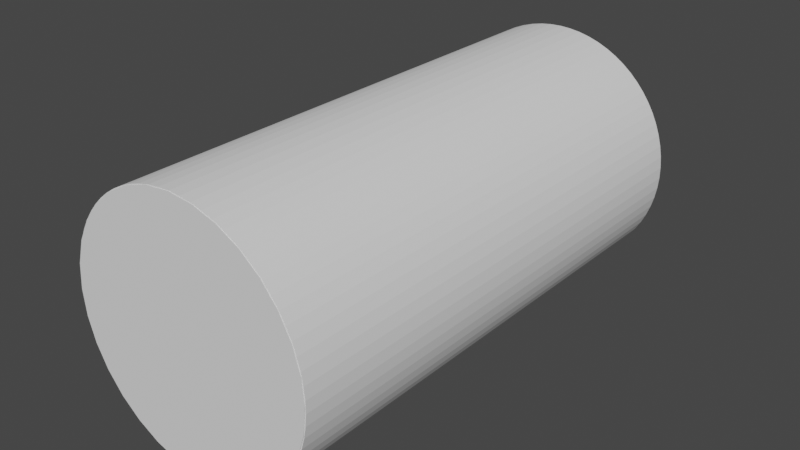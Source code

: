 # Source: cylinder.blend  (saved by Blender 2.80.59; exported with 4.5.12 LTS)
import bpy
from mathutils import Matrix  # noqa: F401  (used for matrix-valued properties, if any)

bpy.ops.wm.read_factory_settings(use_empty=True)
scene = bpy.context.scene
scene.name = 'Scene'

# ---- collections
col_collection = bpy.data.collections.new('Collection'); scene.collection.children.link(col_collection)

# ---- world
world_world = bpy.data.worlds.new('World'); scene.world = world_world
world_world.use_nodes = True; world_world.node_tree.nodes.clear()
_N = world_world.node_tree.nodes; _L = world_world.node_tree.links
n0 = _N.new('ShaderNodeOutputWorld'); n0.name = 'World Output'; n0.location = (300, 300)
n1 = _N.new('ShaderNodeBackground'); n1.name = 'Background'; n1.location = (10, 300)
n1.inputs[0].default_value = (0.05088, 0.05088, 0.05088, 1.0)
_L.new(n1.outputs[0], n0.inputs[0])
n0.is_active_output = True
world_world.color = (0.05088, 0.05088, 0.05088)
world_world.use_sun_shadow = False
world_world.sun_shadow_jitter_overblur = 0.0

# ---- meshes
me_cylinder = bpy.data.meshes.new('Cylinder')
me_cylinder.from_pydata([(2.686e-08, 0.9941, 0.4985), (2.686e-08, -1.003, 0.4985), (0.09724, 0.9941, 0.4889), (0.09724, -1.003, 0.4889), (0.1907, 0.9941, 0.4605), (0.1907, -1.003, 0.4605), (0.2769, 0.9941, 0.4144), (0.2769, -1.003, 0.4144), (0.3525, 0.9941, 0.3525), (0.3525, -1.003, 0.3525), (0.4144, 0.9941, 0.2769), (0.4144, -1.003, 0.2769), (0.4605, 0.9941, 0.1907), (0.4605, -1.003, 0.1907), (0.4889, 0.9941, 0.09724), (0.4889, -1.003, 0.09724), (0.4985, 0.9941, -1.49e-07), (0.4985, -1.003, -5.989e-08), (0.4889, 0.9941, -0.09724), (0.4889, -1.003, -0.09724), (0.4605, 0.9941, -0.1907), (0.4605, -1.003, -0.1907), (0.4144, 0.9941, -0.2769), (0.4144, -1.003, -0.2769), (0.3525, 0.9941, -0.3525), (0.3525, -1.003, -0.3525), (0.2769, 0.9941, -0.4144), (0.2769, -1.003, -0.4144), (0.1907, 0.9941, -0.4605), (0.1907, -1.003, -0.4605), (0.09724, 0.9941, -0.4889), (0.09724, -1.003, -0.4889), (-1.356e-07, 0.9941, -0.4985), (-1.356e-07, -1.003, -0.4985), (-0.09724, 0.9941, -0.4889), (-0.09724, -1.003, -0.4889), (-0.1907, 0.9941, -0.4605), (-0.1907, -1.003, -0.4605), (-0.2769, 0.9941, -0.4144), (-0.2769, -1.003, -0.4144), (-0.3525, 0.9941, -0.3525), (-0.3525, -1.003, -0.3525), (-0.4144, 0.9941, -0.2769), (-0.4144, -1.003, -0.2769), (-0.4605, 0.9941, -0.1907), (-0.4605, -1.003, -0.1907), (-0.4889, 0.9941, -0.09724), (-0.4889, -1.003, -0.09724), (-0.4985, 0.9941, 2.966e-07), (-0.4985, -1.003, 3.561e-07), (-0.4889, 0.9941, 0.09724), (-0.4889, -1.003, 0.09724), (-0.4605, 0.9941, 0.1907), (-0.4605, -1.003, 0.1907), (-0.4144, 0.9941, 0.2769), (-0.4144, -1.003, 0.2769), (-0.3525, 0.9941, 0.3525), (-0.3525, -1.003, 0.3525), (-0.2769, 0.9941, 0.4144), (-0.2769, -1.003, 0.4144), (-0.1907, 0.9941, 0.4605), (-0.1907, -1.003, 0.4605), (-0.09724, 0.9941, 0.4889), (-0.09724, -1.003, 0.4889), (0.0, 1.0, 0.5), (0.0, -1.0, 0.5), (0.04482, 1.0, 0.498), (0.04482, -1.0, 0.498), (0.08928, 1.0, 0.492), (0.08928, -1.0, 0.492), (0.133, 1.0, 0.482), (0.133, -1.0, 0.482), (0.1757, 1.0, 0.4681), (0.1757, -1.0, 0.4681), (0.2169, 1.0, 0.4505), (0.2169, -1.0, 0.4505), (0.2564, 1.0, 0.4292), (0.2564, -1.0, 0.4292), (0.2939, 1.0, 0.4045), (0.2939, -1.0, 0.4045), (0.329, 1.0, 0.3765), (0.329, -1.0, 0.3765), (0.3614, 1.0, 0.3455), (0.3614, -1.0, 0.3455), (0.3909, 1.0, 0.3117), (0.3909, -1.0, 0.3117), (0.4173, 1.0, 0.2754), (0.4173, -1.0, 0.2754), (0.4403, 1.0, 0.2369), (0.4403, -1.0, 0.2369), (0.4598, 1.0, 0.1965), (0.4598, -1.0, 0.1965), (0.4755, 1.0, 0.1545), (0.4755, -1.0, 0.1545), (0.4875, 1.0, 0.1113), (0.4875, -1.0, 0.1113), (0.4955, 1.0, 0.06712), (0.4955, -1.0, 0.06712), (0.4995, 1.0, 0.02243), (0.4995, -1.0, 0.02243), (0.4995, 1.0, -0.02243), (0.4995, -1.0, -0.02243), (0.4955, 1.0, -0.06712), (0.4955, -1.0, -0.06712), (0.4875, 1.0, -0.1113), (0.4875, -1.0, -0.1113), (0.4755, 1.0, -0.1545), (0.4755, -1.0, -0.1545), (0.4598, 1.0, -0.1965), (0.4598, -1.0, -0.1965), (0.4403, 1.0, -0.2369), (0.4403, -1.0, -0.2369), (0.4173, 1.0, -0.2754), (0.4173, -1.0, -0.2754), (0.3909, 1.0, -0.3117), (0.3909, -1.0, -0.3117), (0.3614, 1.0, -0.3455), (0.3614, -1.0, -0.3455), (0.329, 1.0, -0.3765), (0.329, -1.0, -0.3765), (0.2939, 1.0, -0.4045), (0.2939, -1.0, -0.4045), (0.2564, 1.0, -0.4292), (0.2564, -1.0, -0.4292), (0.2169, 1.0, -0.4505), (0.2169, -1.0, -0.4505), (0.1757, 1.0, -0.4681), (0.1757, -1.0, -0.4681), (0.133, 1.0, -0.482), (0.133, -1.0, -0.482), (0.08928, 1.0, -0.492), (0.08928, -1.0, -0.492), (0.04482, 1.0, -0.498), (0.04482, -1.0, -0.498), (-2.821e-07, 1.0, -0.5), (-2.821e-07, -1.0, -0.5), (-0.04482, 1.0, -0.498), (-0.04482, -1.0, -0.498), (-0.08928, 1.0, -0.492), (-0.08928, -1.0, -0.492), (-0.133, 1.0, -0.482), (-0.133, -1.0, -0.482), (-0.1757, 1.0, -0.4681), (-0.1757, -1.0, -0.4681), (-0.2169, 1.0, -0.4505), (-0.2169, -1.0, -0.4505), (-0.2564, 1.0, -0.4292), (-0.2564, -1.0, -0.4292), (-0.2939, 1.0, -0.4045), (-0.2939, -1.0, -0.4045), (-0.329, 1.0, -0.3765), (-0.329, -1.0, -0.3765), (-0.3614, 1.0, -0.3455), (-0.3614, -1.0, -0.3455), (-0.3909, 1.0, -0.3117), (-0.3909, -1.0, -0.3117), (-0.4173, 1.0, -0.2754), (-0.4173, -1.0, -0.2754), (-0.4403, 1.0, -0.2369), (-0.4403, -1.0, -0.2369), (-0.4598, 1.0, -0.1965), (-0.4598, -1.0, -0.1965), (-0.4755, 1.0, -0.1545), (-0.4755, -1.0, -0.1545), (-0.4875, 1.0, -0.1113), (-0.4875, -1.0, -0.1113), (-0.4955, 1.0, -0.06712), (-0.4955, -1.0, -0.06712), (-0.4995, 1.0, -0.02243), (-0.4995, -1.0, -0.02243), (-0.4995, 1.0, 0.02243), (-0.4995, -1.0, 0.02243), (-0.4955, 1.0, 0.06712), (-0.4955, -1.0, 0.06712), (-0.4875, 1.0, 0.1113), (-0.4875, -1.0, 0.1113), (-0.4755, 1.0, 0.1545), (-0.4755, -1.0, 0.1545), (-0.4598, 1.0, 0.1965), (-0.4598, -1.0, 0.1965), (-0.4403, 1.0, 0.2369), (-0.4403, -1.0, 0.2369), (-0.4173, 1.0, 0.2754), (-0.4173, -1.0, 0.2754), (-0.3909, 1.0, 0.3117), (-0.3909, -1.0, 0.3117), (-0.3614, 1.0, 0.3455), (-0.3614, -1.0, 0.3455), (-0.329, 1.0, 0.3765), (-0.329, -1.0, 0.3765), (-0.2939, 1.0, 0.4045), (-0.2939, -1.0, 0.4045), (-0.2564, 1.0, 0.4292), (-0.2564, -1.0, 0.4292), (-0.2169, 1.0, 0.4505), (-0.2169, -1.0, 0.4505), (-0.1757, 1.0, 0.4681), (-0.1757, -1.0, 0.4681), (-0.133, 1.0, 0.482), (-0.133, -1.0, 0.482), (-0.08928, 1.0, 0.492), (-0.08928, -1.0, 0.492), (-0.04482, 1.0, 0.498), (-0.04482, -1.0, 0.498)], [], [(0, 1, 3, 2), (2, 3, 5, 4), (4, 5, 7, 6), (6, 7, 9, 8), (8, 9, 11, 10), (10, 11, 13, 12), (12, 13, 15, 14), (14, 15, 17, 16), (16, 17, 19, 18), (18, 19, 21, 20), (20, 21, 23, 22), (22, 23, 25, 24), (24, 25, 27, 26), (26, 27, 29, 28), (28, 29, 31, 30), (30, 31, 33, 32), (32, 33, 35, 34), (34, 35, 37, 36), (36, 37, 39, 38), (38, 39, 41, 40), (40, 41, 43, 42), (42, 43, 45, 44), (44, 45, 47, 46), (46, 47, 49, 48), (48, 49, 51, 50), (50, 51, 53, 52), (52, 53, 55, 54), (54, 55, 57, 56), (56, 57, 59, 58), (58, 59, 61, 60), (3, 1, 63, 61, 59, 57, 55, 53, 51, 49, 47, 45, 43, 41, 39, 37, 35, 33, 31, 29, 27, 25, 23, 21, 19, 17, 15, 13, 11, 9, 7, 5), (60, 61, 63, 62), (62, 63, 1, 0), (0, 2, 4, 6, 8, 10, 12, 14, 16, 18, 20, 22, 24, 26, 28, 30, 32, 34, 36, 38, 40, 42, 44, 46, 48, 50, 52, 54, 56, 58, 60, 62), (64, 65, 67, 66), (66, 67, 69, 68), (68, 69, 71, 70), (70, 71, 73, 72), (72, 73, 75, 74), (74, 75, 77, 76), (76, 77, 79, 78), (78, 79, 81, 80), (80, 81, 83, 82), (82, 83, 85, 84), (84, 85, 87, 86), (86, 87, 89, 88), (88, 89, 91, 90), (90, 91, 93, 92), (92, 93, 95, 94), (94, 95, 97, 96), (96, 97, 99, 98), (98, 99, 101, 100), (100, 101, 103, 102), (102, 103, 105, 104), (104, 105, 107, 106), (106, 107, 109, 108), (108, 109, 111, 110), (110, 111, 113, 112), (112, 113, 115, 114), (114, 115, 117, 116), (116, 117, 119, 118), (118, 119, 121, 120), (120, 121, 123, 122), (122, 123, 125, 124), (124, 125, 127, 126), (126, 127, 129, 128), (128, 129, 131, 130), (130, 131, 133, 132), (132, 133, 135, 134), (134, 135, 137, 136), (136, 137, 139, 138), (138, 139, 141, 140), (140, 141, 143, 142), (142, 143, 145, 144), (144, 145, 147, 146), (146, 147, 149, 148), (148, 149, 151, 150), (150, 151, 153, 152), (152, 153, 155, 154), (154, 155, 157, 156), (156, 157, 159, 158), (158, 159, 161, 160), (160, 161, 163, 162), (162, 163, 165, 164), (164, 165, 167, 166), (166, 167, 169, 168), (168, 169, 171, 170), (170, 171, 173, 172), (172, 173, 175, 174), (174, 175, 177, 176), (176, 177, 179, 178), (178, 179, 181, 180), (180, 181, 183, 182), (182, 183, 185, 184), (184, 185, 187, 186), (186, 187, 189, 188), (188, 189, 191, 190), (190, 191, 193, 192), (192, 193, 195, 194), (194, 195, 197, 196), (196, 197, 199, 198), (198, 199, 201, 200), (67, 65, 203, 201, 199, 197, 195, 193, 191, 189, 187, 185, 183, 181, 179, 177, 175, 173, 171, 169, 167, 165, 163, 161, 159, 157, 155, 153, 151, 149, 147, 145, 143, 141, 139, 137, 135, 133, 131, 129, 127, 125, 123, 121, 119, 117, 115, 113, 111, 109, 107, 105, 103, 101, 99, 97, 95, 93, 91, 89, 87, 85, 83, 81, 79, 77, 75, 73, 71, 69), (200, 201, 203, 202), (202, 203, 65, 64), (64, 66, 68, 70, 72, 74, 76, 78, 80, 82, 84, 86, 88, 90, 92, 94, 96, 98, 100, 102, 104, 106, 108, 110, 112, 114, 116, 118, 120, 122, 124, 126, 128, 130, 132, 134, 136, 138, 140, 142, 144, 146, 148, 150, 152, 154, 156, 158, 160, 162, 164, 166, 168, 170, 172, 174, 176, 178, 180, 182, 184, 186, 188, 190, 192, 194, 196, 198, 200, 202)])
_uv = me_cylinder.uv_layers.new(name='UVMap')
_uv.uv.foreach_set('vector', [1.0, 0.5, 1.0, 1.0, 0.9688, 1.0, 0.9688, 0.5, 0.9688, 0.5, 0.9688, 1.0, 0.9375, 1.0, 0.9375, 0.5, 0.9375, 0.5, 0.9375, 1.0, 0.9062, 1.0, 0.9062, 0.5, 0.9062, 0.5, 0.9062, 1.0, 0.875, 1.0, 0.875, 0.5, 0.875, 0.5, 0.875, 1.0, 0.8438, 1.0, 0.8438, 0.5, 0.8438, 0.5, 0.8438, 1.0, 0.8125, 1.0, 0.8125, 0.5, 0.8125, 0.5, 0.8125, 1.0, 0.7812, 1.0, 0.7812, 0.5, 0.7812, 0.5, 0.7812, 1.0, 0.75, 1.0, 0.75, 0.5, 0.75, 0.5, 0.75, 1.0, 0.7188, 1.0, 0.7188, 0.5, 0.7188, 0.5, 0.7188, 1.0, 0.6875, 1.0, 0.6875, 0.5, 0.6875, 0.5, 0.6875, 1.0, 0.6562, 1.0, 0.6562, 0.5, 0.6562, 0.5, 0.6562, 1.0, 0.625, 1.0, 0.625, 0.5, 0.625, 0.5, 0.625, 1.0, 0.5938, 1.0, 0.5938, 0.5, 0.5938, 0.5, 0.5938, 1.0, 0.5625, 1.0, 0.5625, 0.5, 0.5625, 0.5, 0.5625, 1.0, 0.5312, 1.0, 0.5312, 0.5, 0.5312, 0.5, 0.5312, 1.0, 0.5, 1.0, 0.5, 0.5, 0.5, 0.5, 0.5, 1.0, 0.4688, 1.0, 0.4688, 0.5, 0.4688, 0.5, 0.4688, 1.0, 0.4375, 1.0, 0.4375, 0.5, 0.4375, 0.5, 0.4375, 1.0, 0.4062, 1.0, 0.4062, 0.5, 0.4062, 0.5, 0.4062, 1.0, 0.375, 1.0, 0.375, 0.5, 0.375, 0.5, 0.375, 1.0, 0.3438, 1.0, 0.3438, 0.5, 0.3438, 0.5, 0.3438, 1.0, 0.3125, 1.0, 0.3125, 0.5, 0.3125, 0.5, 0.3125, 1.0, 0.2812, 1.0, 0.2812, 0.5, 0.2812, 0.5, 0.2812, 1.0, 0.25, 1.0, 0.25, 0.5, 0.25, 0.5, 0.25, 1.0, 0.2188, 1.0, 0.2188, 0.5, 0.2188, 0.5, 0.2188, 1.0, 0.1875, 1.0, 0.1875, 0.5, 0.1875, 0.5, 0.1875, 1.0, 0.1562, 1.0, 0.1562, 0.5, 0.1562, 0.5, 0.1562, 1.0, 0.125, 1.0, 0.125, 0.5, 0.125, 0.5, 0.125, 1.0, 0.09375, 1.0, 0.09375, 0.5, 0.09375, 0.5, 0.09375, 1.0, 0.0625, 1.0, 0.0625, 0.5, 0.2968, 0.4854, 0.25, 0.49, 0.2032, 0.4854, 0.1582, 0.4717, 0.1167, 0.4496, 0.08029, 0.4197, 0.05045, 0.3833, 0.02827, 0.3418, 0.01461, 0.2968, 0.01, 0.25, 0.01461, 0.2032, 0.02827, 0.1582, 0.05045, 0.1167, 0.08029, 0.08029, 0.1167, 0.05045, 0.1582, 0.02827, 0.2032, 0.01461, 0.25, 0.01, 0.2968, 0.01461, 0.3418, 0.02827, 0.3833, 0.05045, 0.4197, 0.08029, 0.4496, 0.1167, 0.4717, 0.1582, 0.4854, 0.2032, 0.49, 0.25, 0.4854, 0.2968, 0.4717, 0.3418, 0.4496, 0.3833, 0.4197, 0.4197, 0.3833, 0.4496, 0.3418, 0.4717, 0.0625, 0.5, 0.0625, 1.0, 0.03125, 1.0, 0.03125, 0.5, 0.03125, 0.5, 0.03125, 1.0, 0.0, 1.0, 0.0, 0.5, 0.75, 0.49, 0.7968, 0.4854, 0.8418, 0.4717, 0.8833, 0.4496, 0.9197, 0.4197, 0.9496, 0.3833, 0.9717, 0.3418, 0.9854, 0.2968, 0.99, 0.25, 0.9854, 0.2032, 0.9717, 0.1582, 0.9496, 0.1167, 0.9197, 0.08029, 0.8833, 0.05045, 0.8418, 0.02827, 0.7968, 0.01461, 0.75, 0.01, 0.7032, 0.01461, 0.6582, 0.02827, 0.6167, 0.05045, 0.5803, 0.08029, 0.5504, 0.1167, 0.5283, 0.1582, 0.5146, 0.2032, 0.51, 0.25, 0.5146, 0.2968, 0.5283, 0.3418, 0.5504, 0.3833, 0.5803, 0.4197, 0.6167, 0.4496, 0.6582, 0.4717, 0.7032, 0.4854, 1.0, 0.5, 1.0, 1.0, 0.9857, 1.0, 0.9857, 0.5, 0.9857, 0.5, 0.9857, 1.0, 0.9714, 1.0, 0.9714, 0.5, 0.9714, 0.5, 0.9714, 1.0, 0.9571, 1.0, 0.9571, 0.5, 0.9571, 0.5, 0.9571, 1.0, 0.9429, 1.0, 0.9429, 0.5, 0.9429, 0.5, 0.9429, 1.0, 0.9286, 1.0, 0.9286, 0.5, 0.9286, 0.5, 0.9286, 1.0, 0.9143, 1.0, 0.9143, 0.5, 0.9143, 0.5, 0.9143, 1.0, 0.9, 1.0, 0.9, 0.5, 0.9, 0.5, 0.9, 1.0, 0.8857, 1.0, 0.8857, 0.5, 0.8857, 0.5, 0.8857, 1.0, 0.8714, 1.0, 0.8714, 0.5, 0.8714, 0.5, 0.8714, 1.0, 0.8571, 1.0, 0.8571, 0.5, 0.8571, 0.5, 0.8571, 1.0, 0.8429, 1.0, 0.8429, 0.5, 0.8429, 0.5, 0.8429, 1.0, 0.8286, 1.0, 0.8286, 0.5, 0.8286, 0.5, 0.8286, 1.0, 0.8143, 1.0, 0.8143, 0.5, 0.8143, 0.5, 0.8143, 1.0, 0.8, 1.0, 0.8, 0.5, 0.8, 0.5, 0.8, 1.0, 0.7857, 1.0, 0.7857, 0.5, 0.7857, 0.5, 0.7857, 1.0, 0.7714, 1.0, 0.7714, 0.5, 0.7714, 0.5, 0.7714, 1.0, 0.7571, 1.0, 0.7571, 0.5, 0.7571, 0.5, 0.7571, 1.0, 0.7429, 1.0, 0.7429, 0.5, 0.7429, 0.5, 0.7429, 1.0, 0.7286, 1.0, 0.7286, 0.5, 0.7286, 0.5, 0.7286, 1.0, 0.7143, 1.0, 0.7143, 0.5, 0.7143, 0.5, 0.7143, 1.0, 0.7, 1.0, 0.7, 0.5, 0.7, 0.5, 0.7, 1.0, 0.6857, 1.0, 0.6857, 0.5, 0.6857, 0.5, 0.6857, 1.0, 0.6714, 1.0, 0.6714, 0.5, 0.6714, 0.5, 0.6714, 1.0, 0.6571, 1.0, 0.6571, 0.5, 0.6571, 0.5, 0.6571, 1.0, 0.6429, 1.0, 0.6429, 0.5, 0.6429, 0.5, 0.6429, 1.0, 0.6286, 1.0, 0.6286, 0.5, 0.6286, 0.5, 0.6286, 1.0, 0.6143, 1.0, 0.6143, 0.5, 0.6143, 0.5, 0.6143, 1.0, 0.6, 1.0, 0.6, 0.5, 0.6, 0.5, 0.6, 1.0, 0.5857, 1.0, 0.5857, 0.5, 0.5857, 0.5, 0.5857, 1.0, 0.5714, 1.0, 0.5714, 0.5, 0.5714, 0.5, 0.5714, 1.0, 0.5571, 1.0, 0.5571, 0.5, 0.5571, 0.5, 0.5571, 1.0, 0.5429, 1.0, 0.5429, 0.5, 0.5429, 0.5, 0.5429, 1.0, 0.5286, 1.0, 0.5286, 0.5, 0.5286, 0.5, 0.5286, 1.0, 0.5143, 1.0, 0.5143, 0.5, 0.5143, 0.5, 0.5143, 1.0, 0.5, 1.0, 0.5, 0.5, 0.5, 0.5, 0.5, 1.0, 0.4857, 1.0, 0.4857, 0.5, 0.4857, 0.5, 0.4857, 1.0, 0.4714, 1.0, 0.4714, 0.5, 0.4714, 0.5, 0.4714, 1.0, 0.4571, 1.0, 0.4571, 0.5, 0.4571, 0.5, 0.4571, 1.0, 0.4429, 1.0, 0.4429, 0.5, 0.4429, 0.5, 0.4429, 1.0, 0.4286, 1.0, 0.4286, 0.5, 0.4286, 0.5, 0.4286, 1.0, 0.4143, 1.0, 0.4143, 0.5, 0.4143, 0.5, 0.4143, 1.0, 0.4, 1.0, 0.4, 0.5, 0.4, 0.5, 0.4, 1.0, 0.3857, 1.0, 0.3857, 0.5, 0.3857, 0.5, 0.3857, 1.0, 0.3714, 1.0, 0.3714, 0.5, 0.3714, 0.5, 0.3714, 1.0, 0.3571, 1.0, 0.3571, 0.5, 0.3571, 0.5, 0.3571, 1.0, 0.3429, 1.0, 0.3429, 0.5, 0.3429, 0.5, 0.3429, 1.0, 0.3286, 1.0, 0.3286, 0.5, 0.3286, 0.5, 0.3286, 1.0, 0.3143, 1.0, 0.3143, 0.5, 0.3143, 0.5, 0.3143, 1.0, 0.3, 1.0, 0.3, 0.5, 0.3, 0.5, 0.3, 1.0, 0.2857, 1.0, 0.2857, 0.5, 0.2857, 0.5, 0.2857, 1.0, 0.2714, 1.0, 0.2714, 0.5, 0.2714, 0.5, 0.2714, 1.0, 0.2571, 1.0, 0.2571, 0.5, 0.2571, 0.5, 0.2571, 1.0, 0.2429, 1.0, 0.2429, 0.5, 0.2429, 0.5, 0.2429, 1.0, 0.2286, 1.0, 0.2286, 0.5, 0.2286, 0.5, 0.2286, 1.0, 0.2143, 1.0, 0.2143, 0.5, 0.2143, 0.5, 0.2143, 1.0, 0.2, 1.0, 0.2, 0.5, 0.2, 0.5, 0.2, 1.0, 0.1857, 1.0, 0.1857, 0.5, 0.1857, 0.5, 0.1857, 1.0, 0.1714, 1.0, 0.1714, 0.5, 0.1714, 0.5, 0.1714, 1.0, 0.1571, 1.0, 0.1571, 0.5, 0.1571, 0.5, 0.1571, 1.0, 0.1429, 1.0, 0.1429, 0.5, 0.1429, 0.5, 0.1429, 1.0, 0.1286, 1.0, 0.1286, 0.5, 0.1286, 0.5, 0.1286, 1.0, 0.1143, 1.0, 0.1143, 0.5, 0.1143, 0.5, 0.1143, 1.0, 0.1, 1.0, 0.1, 0.5, 0.1, 0.5, 0.1, 1.0, 0.08571, 1.0, 0.08571, 0.5, 0.08571, 0.5, 0.08571, 1.0, 0.07143, 1.0, 0.07143, 0.5, 0.07143, 0.5, 0.07143, 1.0, 0.05714, 1.0, 0.05714, 0.5, 0.05714, 0.5, 0.05714, 1.0, 0.04286, 1.0, 0.04286, 0.5, 0.04286, 0.5, 0.04286, 1.0, 0.02857, 1.0, 0.02857, 0.5, 0.2715, 0.489, 0.25, 0.49, 0.2285, 0.489, 0.2071, 0.4861, 0.1862, 0.4814, 0.1657, 0.4747, 0.1459, 0.4662, 0.1269, 0.456, 0.1089, 0.4442, 0.09209, 0.4307, 0.07653, 0.4159, 0.06236, 0.3996, 0.0497, 0.3822, 0.03866, 0.3637, 0.02931, 0.3443, 0.02175, 0.3242, 0.01602, 0.3034, 0.01217, 0.2822, 0.01024, 0.2608, 0.01024, 0.2392, 0.01217, 0.2178, 0.01602, 0.1966, 0.02175, 0.1758, 0.02931, 0.1557, 0.03866, 0.1363, 0.0497, 0.1178, 0.06236, 0.1004, 0.07653, 0.08415, 0.09209, 0.06926, 0.1089, 0.05584, 0.1269, 0.04397, 0.1459, 0.03377, 0.1657, 0.0253, 0.1862, 0.01865, 0.2071, 0.01386, 0.2285, 0.01097, 0.25, 0.01, 0.2715, 0.01097, 0.2929, 0.01386, 0.3138, 0.01865, 0.3343, 0.0253, 0.3541, 0.03377, 0.3731, 0.04397, 0.3911, 0.05584, 0.4079, 0.06926, 0.4235, 0.08414, 0.4376, 0.1004, 0.4503, 0.1178, 0.4613, 0.1363, 0.4707, 0.1557, 0.4783, 0.1758, 0.484, 0.1966, 0.4878, 0.2178, 0.4898, 0.2392, 0.4898, 0.2608, 0.4878, 0.2822, 0.484, 0.3034, 0.4783, 0.3242, 0.4707, 0.3443, 0.4613, 0.3637, 0.4503, 0.3822, 0.4376, 0.3996, 0.4235, 0.4159, 0.4079, 0.4307, 0.3911, 0.4442, 0.3731, 0.456, 0.3541, 0.4662, 0.3343, 0.4747, 0.3138, 0.4814, 0.2929, 0.4861, 0.02857, 0.5, 0.02857, 1.0, 0.01428, 1.0, 0.01428, 0.5, 0.01428, 0.5, 0.01428, 1.0, -9.555e-07, 1.0, -9.555e-07, 0.5, 0.75, 0.49, 0.7715, 0.489, 0.7929, 0.4861, 0.8138, 0.4814, 0.8343, 0.4747, 0.8541, 0.4662, 0.8731, 0.456, 0.8911, 0.4442, 0.9079, 0.4307, 0.9235, 0.4159, 0.9376, 0.3996, 0.9503, 0.3822, 0.9613, 0.3637, 0.9707, 0.3443, 0.9783, 0.3242, 0.984, 0.3034, 0.9878, 0.2822, 0.9898, 0.2608, 0.9898, 0.2392, 0.9878, 0.2178, 0.984, 0.1966, 0.9783, 0.1758, 0.9707, 0.1557, 0.9613, 0.1363, 0.9503, 0.1178, 0.9376, 0.1004, 0.9235, 0.08414, 0.9079, 0.06926, 0.8911, 0.05584, 0.8731, 0.04397, 0.8541, 0.03377, 0.8343, 0.0253, 0.8138, 0.01865, 0.7929, 0.01386, 0.7715, 0.01097, 0.75, 0.01, 0.7285, 0.01097, 0.7071, 0.01386, 0.6862, 0.01865, 0.6657, 0.0253, 0.6459, 0.03377, 0.6269, 0.04397, 0.6089, 0.05584, 0.5921, 0.06926, 0.5765, 0.08415, 0.5624, 0.1004, 0.5497, 0.1178, 0.5387, 0.1363, 0.5293, 0.1557, 0.5217, 0.1758, 0.516, 0.1966, 0.5122, 0.2178, 0.5102, 0.2392, 0.5102, 0.2608, 0.5122, 0.2822, 0.516, 0.3034, 0.5217, 0.3242, 0.5293, 0.3443, 0.5387, 0.3637, 0.5497, 0.3822, 0.5624, 0.3996, 0.5765, 0.4159, 0.5921, 0.4307, 0.6089, 0.4442, 0.6269, 0.456, 0.6459, 0.4662, 0.6657, 0.4747, 0.6862, 0.4814, 0.7071, 0.4861, 0.7285, 0.489])
me_cylinder.use_remesh_preserve_volume = False
me_cylinder.use_remesh_preserve_attributes = False
me_cylinder.use_mirror_vertex_groups = False
me_cylinder.update()

# ---- objects
ob_cylinder = bpy.data.objects.new('Cylinder', me_cylinder)

# ---- transforms, parenting, visibility, modifiers, constraints
ob_cylinder.location = (0.0, 0.0, 0.0)
ob_cylinder.instance_type = 'VERTS'
ob_cylinder.lineart.crease_threshold = 0.0

# ---- collection membership
col_collection.objects.link(ob_cylinder)

# ---- scene / render settings (as saved in the file)
scene.frame_start = 1; scene.frame_end = 250; scene.frame_set(1)
scene.render.engine = 'BLENDER_EEVEE_NEXT'
scene.cycles.use_denoising = False
scene.cycles.samples = 128
scene.cycles.sampling_pattern = 'TABULATED_SOBOL'
scene.cycles.use_adaptive_sampling = False
scene.cycles.use_light_tree = False
scene.view_settings.view_transform = 'Filmic'
bpy.context.view_layer.update()

# ---- added for rendering (the .blend has no active camera and no usable light): camera, sun
cam_auto = bpy.data.cameras.new('AutoCamera')
cam_auto.lens = 50.0
cam_auto.sensor_width = 36.0
cam_auto.clip_end = 1000.0
ob_auto_camera = bpy.data.objects.new('AutoCamera', cam_auto)
scene.collection.objects.link(ob_auto_camera)
ob_auto_camera.location = (2.26804, -2.72302, 1.81443)
ob_auto_camera.rotation_euler = (1.09748, -7.21219e-08, 0.694738)
scene.camera = ob_auto_camera
light_auto_sun = bpy.data.lights.new('AutoSun', 'SUN')
light_auto_sun.energy = 3.0
light_auto_sun.angle = 0.0523599
ob_auto_sun = bpy.data.objects.new('AutoSun', light_auto_sun)
scene.collection.objects.link(ob_auto_sun)
ob_auto_sun.rotation_euler = (0.872665, 0.174533, 0.523599)
bpy.context.view_layer.update()
